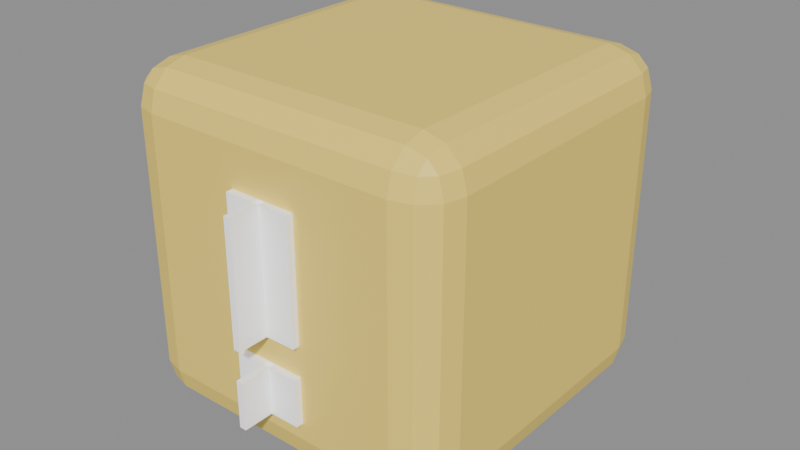 # Source: item_crate.blend  (saved by Blender 5.2.45; exported with 4.5.12 LTS)
import bpy
from mathutils import Matrix  # noqa: F401  (used for matrix-valued properties, if any)

bpy.ops.wm.read_factory_settings(use_empty=True)
scene = bpy.context.scene
scene.name = 'Scene'

# ---- materials (node trees are filled in below, after node groups)
mat_crate = bpy.data.materials.new('crate')
mat_crate.use_backface_culling = True
mat_mark = bpy.data.materials.new('mark')
mat_mark.use_backface_culling = True

# ---- material node trees
mat_crate.use_nodes = True; mat_crate.node_tree.nodes.clear()
_N = mat_crate.node_tree.nodes; _L = mat_crate.node_tree.links
n0 = _N.new('ShaderNodeBsdfPrincipled'); n0.name = 'Principled BSDF'; n0.location = (-200, 100)
n0.inputs[0].default_value = (1.0, 0.75, 0.15, 1.0)
n0.inputs[10].default_value = 0.005
n1 = _N.new('ShaderNodeOutputMaterial'); n1.name = 'Material Output'; n1.location = (200, 100)
_L.new(n0.outputs[0], n1.inputs[0])
n1.is_active_output = True
mat_mark.use_nodes = True; mat_mark.node_tree.nodes.clear()
_N = mat_mark.node_tree.nodes; _L = mat_mark.node_tree.links
n0 = _N.new('ShaderNodeBsdfPrincipled'); n0.name = 'Principled BSDF'; n0.location = (-200, 100)
n0.inputs[0].default_value = (1.0, 1.0, 1.0, 1.0)
n0.inputs[2].default_value = 0.8
n0.inputs[10].default_value = 0.005
n0.inputs[28].default_value = 0.3
n1 = _N.new('ShaderNodeOutputMaterial'); n1.name = 'Material Output'; n1.location = (200, 100)
_L.new(n0.outputs[0], n1.inputs[0])
n1.is_active_output = True

# ---- meshes
me_cube = bpy.data.meshes.new('Cube')
me_cube.from_pydata([(-0.38, -0.38, -0.5), (-0.38, -0.5, -0.38), (-0.5, -0.38, -0.38), (-0.38, -0.4399, -0.484), (-0.4399, -0.38, -0.484), (-0.4374, -0.4374, -0.4684), (-0.4399, -0.484, -0.38), (-0.38, -0.484, -0.4399), (-0.4374, -0.4684, -0.4374), (-0.484, -0.38, -0.4399), (-0.484, -0.4399, -0.38), (-0.4684, -0.4374, -0.4374), (-0.38, -0.5, 0.38), (-0.38, -0.38, 0.5), (-0.5, -0.38, 0.38), (-0.38, -0.484, 0.4399), (-0.4399, -0.484, 0.38), (-0.4374, -0.4684, 0.4374), (-0.4399, -0.38, 0.484), (-0.38, -0.4399, 0.484), (-0.4374, -0.4374, 0.4684), (-0.484, -0.4399, 0.38), (-0.484, -0.38, 0.4399), (-0.4684, -0.4374, 0.4374), (-0.38, 0.38, -0.5), (-0.5, 0.38, -0.38), (-0.38, 0.5, -0.38), (-0.4399, 0.38, -0.484), (-0.38, 0.4399, -0.484), (-0.4374, 0.4374, -0.4684), (-0.484, 0.4399, -0.38), (-0.484, 0.38, -0.4399), (-0.4684, 0.4374, -0.4374), (-0.38, 0.484, -0.4399), (-0.4399, 0.484, -0.38), (-0.4374, 0.4684, -0.4374), (-0.38, 0.38, 0.5), (-0.38, 0.5, 0.38), (-0.5, 0.38, 0.38), (-0.38, 0.4399, 0.484), (-0.4399, 0.38, 0.484), (-0.4374, 0.4374, 0.4684), (-0.4399, 0.484, 0.38), (-0.38, 0.484, 0.4399), (-0.4374, 0.4684, 0.4374), (-0.484, 0.38, 0.4399), (-0.484, 0.4399, 0.38), (-0.4684, 0.4374, 0.4374), (0.38, -0.38, -0.5), (0.5, -0.38, -0.38), (0.38, -0.5, -0.38), (0.4399, -0.38, -0.484), (0.38, -0.4399, -0.484), (0.4374, -0.4374, -0.4684), (0.484, -0.4399, -0.38), (0.484, -0.38, -0.4399), (0.4684, -0.4374, -0.4374), (0.38, -0.484, -0.4399), (0.4399, -0.484, -0.38), (0.4374, -0.4684, -0.4374), (0.38, -0.38, 0.5), (0.38, -0.5, 0.38), (0.5, -0.38, 0.38), (0.38, -0.4399, 0.484), (0.4399, -0.38, 0.484), (0.4374, -0.4374, 0.4684), (0.4399, -0.484, 0.38), (0.38, -0.484, 0.4399), (0.4374, -0.4684, 0.4374), (0.484, -0.38, 0.4399), (0.484, -0.4399, 0.38), (0.4684, -0.4374, 0.4374), (0.38, 0.38, -0.5), (0.38, 0.5, -0.38), (0.5, 0.38, -0.38), (0.38, 0.4399, -0.484), (0.4399, 0.38, -0.484), (0.4374, 0.4374, -0.4684), (0.4399, 0.484, -0.38), (0.38, 0.484, -0.4399), (0.4374, 0.4684, -0.4374), (0.484, 0.38, -0.4399), (0.484, 0.4399, -0.38), (0.4684, 0.4374, -0.4374), (0.38, 0.38, 0.5), (0.5, 0.38, 0.38), (0.38, 0.5, 0.38), (0.4399, 0.38, 0.484), (0.38, 0.4399, 0.484), (0.4374, 0.4374, 0.4684), (0.484, 0.4399, 0.38), (0.484, 0.38, 0.4399), (0.4684, 0.4374, 0.4374), (0.38, 0.484, 0.4399), (0.4399, 0.484, 0.38), (0.4374, 0.4684, 0.4374), (-0.1, -0.52, -0.1), (-0.1, -0.52, 0.26), (-0.1, -0.5, -0.1), (-0.1, -0.5, 0.26), (0.1, -0.52, -0.1), (0.1, -0.52, 0.26), (0.1, -0.5, -0.1), (0.1, -0.5, 0.26), (-0.1, -0.52, -0.33), (-0.1, -0.52, -0.19), (-0.1, -0.5, -0.33), (-0.1, -0.5, -0.19), (0.1, -0.52, -0.33), (0.1, -0.52, -0.19), (0.1, -0.5, -0.33), (0.1, -0.5, -0.19), (-0.1, 0.5, -0.1), (-0.1, 0.5, 0.26), (-0.1, 0.52, -0.1), (-0.1, 0.52, 0.26), (0.1, 0.5, -0.1), (0.1, 0.5, 0.26), (0.1, 0.52, -0.1), (0.1, 0.52, 0.26), (-0.1, 0.5, -0.33), (-0.1, 0.5, -0.19), (-0.1, 0.52, -0.33), (-0.1, 0.52, -0.19), (0.1, 0.5, -0.33), (0.1, 0.5, -0.19), (0.1, 0.52, -0.33), (0.1, 0.52, -0.19), (0.01, 0.41, -0.1), (0.01, 0.41, 0.26), (-0.01, 0.41, -0.1), (-0.01, 0.41, 0.26), (0.01, 0.61, -0.1), (0.01, 0.61, 0.26), (-0.01, 0.61, -0.1), (-0.01, 0.61, 0.26), (0.01, 0.41, -0.33), (0.01, 0.41, -0.19), (-0.01, 0.41, -0.33), (-0.01, 0.41, -0.19), (0.01, 0.61, -0.33), (0.01, 0.61, -0.19), (-0.01, 0.61, -0.33), (-0.01, 0.61, -0.19), (0.01, -0.61, -0.1), (0.01, -0.61, 0.26), (-0.01, -0.61, -0.1), (-0.01, -0.61, 0.26), (0.01, -0.41, -0.1), (0.01, -0.41, 0.26), (-0.01, -0.41, -0.1), (-0.01, -0.41, 0.26), (0.01, -0.61, -0.33), (0.01, -0.61, -0.19), (-0.01, -0.61, -0.33), (-0.01, -0.61, -0.19), (0.01, -0.41, -0.33), (0.01, -0.41, -0.19), (-0.01, -0.41, -0.33), (-0.01, -0.41, -0.19)], [], [(0, 3, 5, 4), (3, 7, 8, 5), (1, 6, 8, 7), (6, 10, 11, 8), (2, 9, 11, 10), (9, 4, 5, 11), (5, 8, 11), (12, 15, 17, 16), (15, 19, 20, 17), (13, 18, 20, 19), (18, 22, 23, 20), (14, 21, 23, 22), (21, 16, 17, 23), (17, 20, 23), (24, 27, 29, 28), (27, 31, 32, 29), (25, 30, 32, 31), (30, 34, 35, 32), (26, 33, 35, 34), (33, 28, 29, 35), (29, 32, 35), (36, 39, 41, 40), (39, 43, 44, 41), (37, 42, 44, 43), (42, 46, 47, 44), (38, 45, 47, 46), (45, 40, 41, 47), (41, 44, 47), (48, 51, 53, 52), (51, 55, 56, 53), (49, 54, 56, 55), (54, 58, 59, 56), (50, 57, 59, 58), (57, 52, 53, 59), (53, 56, 59), (60, 63, 65, 64), (63, 67, 68, 65), (61, 66, 68, 67), (66, 70, 71, 68), (62, 69, 71, 70), (69, 64, 65, 71), (65, 68, 71), (72, 75, 77, 76), (75, 79, 80, 77), (73, 78, 80, 79), (78, 82, 83, 80), (74, 81, 83, 82), (81, 76, 77, 83), (77, 80, 83), (84, 87, 89, 88), (87, 91, 92, 89), (85, 90, 92, 91), (90, 94, 95, 92), (86, 93, 95, 94), (93, 88, 89, 95), (89, 92, 95), (24, 0, 4, 27), (27, 4, 9, 31), (31, 9, 2, 25), (1, 12, 16, 6), (6, 16, 21, 10), (10, 21, 14, 2), (13, 36, 40, 18), (18, 40, 45, 22), (22, 45, 38, 14), (37, 26, 34, 42), (42, 34, 30, 46), (46, 30, 25, 38), (72, 24, 28, 75), (75, 28, 33, 79), (79, 33, 26, 73), (36, 84, 88, 39), (39, 88, 93, 43), (43, 93, 86, 37), (85, 74, 82, 90), (90, 82, 78, 94), (94, 78, 73, 86), (48, 72, 76, 51), (51, 76, 81, 55), (55, 81, 74, 49), (84, 60, 64, 87), (87, 64, 69, 91), (91, 69, 62, 85), (61, 50, 58, 66), (66, 58, 54, 70), (70, 54, 49, 62), (0, 48, 52, 3), (3, 52, 57, 7), (7, 57, 50, 1), (60, 13, 19, 63), (63, 19, 15, 67), (67, 15, 12, 61), (24, 72, 48, 0), (2, 14, 38, 25), (50, 61, 12, 1), (84, 36, 13, 60), (26, 37, 86, 73), (74, 85, 62, 49), (96, 97, 99, 98), (98, 99, 103, 102), (102, 103, 101, 100), (100, 101, 97, 96), (98, 102, 100, 96), (103, 99, 97, 101), (104, 105, 107, 106), (106, 107, 111, 110), (110, 111, 109, 108), (108, 109, 105, 104), (106, 110, 108, 104), (111, 107, 105, 109), (112, 113, 115, 114), (114, 115, 119, 118), (118, 119, 117, 116), (116, 117, 113, 112), (114, 118, 116, 112), (119, 115, 113, 117), (120, 121, 123, 122), (122, 123, 127, 126), (126, 127, 125, 124), (124, 125, 121, 120), (122, 126, 124, 120), (127, 123, 121, 125), (128, 129, 131, 130), (130, 131, 135, 134), (134, 135, 133, 132), (132, 133, 129, 128), (130, 134, 132, 128), (135, 131, 129, 133), (136, 137, 139, 138), (138, 139, 143, 142), (142, 143, 141, 140), (140, 141, 137, 136), (138, 142, 140, 136), (143, 139, 137, 141), (144, 145, 147, 146), (146, 147, 151, 150), (150, 151, 149, 148), (148, 149, 145, 144), (146, 150, 148, 144), (151, 147, 145, 149), (152, 153, 155, 154), (154, 155, 159, 158), (158, 159, 157, 156), (156, 157, 153, 152), (154, 158, 156, 152), (159, 155, 153, 157)])
me_cube.polygons.foreach_set('material_index', [0, 0, 0, 0, 0, 0, 0, 0, 0, 0, 0, 0, 0, 0, 0, 0, 0, 0, 0, 0, 0, 0, 0, 0, 0, 0, 0, 0, 0, 0, 0, 0, 0, 0, 0, 0, 0, 0, 0, 0, 0, 0, 0, 0, 0, 0, 0, 0, 0, 0, 0, 0, 0, 0, 0, 0, 0, 0, 0, 0, 0, 0, 0, 0, 0, 0, 0, 0, 0, 0, 0, 0, 0, 0, 0, 0, 0, 0, 0, 0, 0, 0, 0, 0, 0, 0, 0, 0, 0, 0, 0, 0, 0, 0, 0, 0, 0, 0, 1, 1, 1, 1, 1, 1, 1, 1, 1, 1, 1, 1, 1, 1, 1, 1, 1, 1, 1, 1, 1, 1, 1, 1, 1, 1, 1, 1, 1, 1, 1, 1, 1, 1, 1, 1, 1, 1, 1, 1, 1, 1, 1, 1, 1, 1, 1, 1])
_uv = me_cube.uv_layers.new(name='UVMap')
_uv.uv.foreach_set('vector', [0.155, 0.72, 0.155, 0.735, 0.1407, 0.7343, 0.14, 0.72, 0.155, 0.735, 0.155, 0.75, 0.1407, 0.75, 0.1407, 0.7343, 0.405, 0.97, 0.405, 1.0, 0.375, 0.9843, 0.375, 0.97, 0.405, 0.0, 0.405, 0.01502, 0.375, 0.01565, 0.375, 0.0, 0.405, 0.03, 0.375, 0.03, 0.375, 0.01565, 0.405, 0.01502, 0.125, 0.72, 0.14, 0.72, 0.1407, 0.7343, 0.125, 0.7343, 0.1407, 0.7343, 0.1407, 0.75, 0.125, 0.7343, 0.595, 0.97, 0.61, 0.97, 0.6093, 1.0, 0.595, 1.0, 0.61, 0.97, 0.625, 0.97, 0.625, 1.0, 0.6093, 1.0, 0.845, 0.72, 0.875, 0.72, 0.875, 0.7343, 0.845, 0.75, 0.625, 0.03, 0.61, 0.03, 0.6093, 0.01565, 0.625, 0.01565, 0.595, 0.03, 0.595, 0.01502, 0.6093, 0.01565, 0.61, 0.03, 0.595, 0.01502, 0.595, 0.0, 0.6093, 0.0, 0.6093, 0.01565, 0.6093, 0.0, 0.625, 0.01565, 0.6093, 0.01565, 0.155, 0.53, 0.14, 0.53, 0.1407, 0.5157, 0.155, 0.515, 0.14, 0.53, 0.125, 0.53, 0.125, 0.5157, 0.1407, 0.5157, 0.405, 0.22, 0.405, 0.235, 0.375, 0.2343, 0.375, 0.22, 0.405, 0.235, 0.405, 0.265, 0.375, 0.2657, 0.375, 0.2343, 0.405, 0.28, 0.375, 0.28, 0.375, 0.2657, 0.405, 0.265, 0.155, 0.5, 0.155, 0.515, 0.1407, 0.5157, 0.1407, 0.5, 0.1407, 0.5157, 0.125, 0.5157, 0.1407, 0.5, 0.845, 0.53, 0.845, 0.5, 0.875, 0.5157, 0.875, 0.53, 0.625, 0.28, 0.61, 0.28, 0.6093, 0.2598, 0.625, 0.2396, 0.595, 0.28, 0.595, 0.265, 0.6093, 0.2598, 0.61, 0.28, 0.595, 0.265, 0.595, 0.235, 0.6093, 0.2343, 0.6093, 0.2598, 0.595, 0.22, 0.61, 0.22, 0.6093, 0.2343, 0.595, 0.235, 0.61, 0.22, 0.625, 0.22, 0.625, 0.2396, 0.6093, 0.2343, 0.625, 0.2396, 0.6093, 0.2598, 0.6093, 0.2343, 0.345, 0.72, 0.36, 0.72, 0.3593, 0.7343, 0.345, 0.735, 0.36, 0.72, 0.39, 0.72, 0.3848, 0.7343, 0.3593, 0.7343, 0.405, 0.72, 0.405, 0.735, 0.3848, 0.7343, 0.39, 0.72, 0.405, 0.735, 0.405, 0.765, 0.3672, 0.7578, 0.3848, 0.7343, 0.405, 0.78, 0.36, 0.765, 0.3672, 0.7578, 0.405, 0.765, 0.36, 0.765, 0.345, 0.735, 0.3593, 0.7343, 0.3672, 0.7578, 0.3593, 0.7343, 0.3848, 0.7343, 0.3672, 0.7578, 0.655, 0.72, 0.64, 0.765, 0.6328, 0.7578, 0.64, 0.72, 0.64, 0.765, 0.61, 0.78, 0.6093, 0.7657, 0.6328, 0.7578, 0.595, 0.78, 0.595, 0.765, 0.6093, 0.7657, 0.61, 0.78, 0.595, 0.765, 0.595, 0.735, 0.6093, 0.7402, 0.6093, 0.7657, 0.595, 0.72, 0.61, 0.72, 0.6093, 0.7402, 0.595, 0.735, 0.61, 0.72, 0.64, 0.72, 0.6328, 0.7578, 0.6093, 0.7402, 0.6328, 0.7578, 0.6093, 0.7657, 0.6093, 0.7402, 0.345, 0.53, 0.345, 0.515, 0.3593, 0.5157, 0.36, 0.53, 0.345, 0.515, 0.36, 0.485, 0.3672, 0.4922, 0.3593, 0.5157, 0.405, 0.47, 0.405, 0.485, 0.3672, 0.4922, 0.36, 0.485, 0.405, 0.485, 0.405, 0.515, 0.3848, 0.5157, 0.3672, 0.4922, 0.405, 0.53, 0.39, 0.53, 0.3848, 0.5157, 0.405, 0.515, 0.39, 0.53, 0.36, 0.53, 0.3593, 0.5157, 0.3848, 0.5157, 0.3593, 0.5157, 0.3672, 0.4922, 0.3848, 0.5157, 0.655, 0.53, 0.64, 0.53, 0.6328, 0.4922, 0.64, 0.485, 0.64, 0.53, 0.61, 0.53, 0.6093, 0.5098, 0.6328, 0.4922, 0.595, 0.53, 0.595, 0.515, 0.6093, 0.5098, 0.61, 0.53, 0.595, 0.515, 0.595, 0.485, 0.6093, 0.4843, 0.6093, 0.5098, 0.595, 0.47, 0.61, 0.47, 0.6093, 0.4843, 0.595, 0.485, 0.61, 0.47, 0.64, 0.485, 0.6328, 0.4922, 0.6093, 0.4843, 0.6328, 0.4922, 0.6093, 0.5098, 0.6093, 0.4843, 0.155, 0.53, 0.155, 0.72, 0.14, 0.72, 0.14, 0.53, 0.14, 0.53, 0.14, 0.72, 0.125, 0.72, 0.125, 0.53, 0.375, 0.22, 0.375, 0.03, 0.405, 0.03, 0.405, 0.22, 0.405, 0.97, 0.595, 0.97, 0.595, 1.0, 0.405, 1.0, 0.405, 0.0, 0.595, 0.0, 0.595, 0.01502, 0.405, 0.01502, 0.405, 0.01502, 0.595, 0.01502, 0.595, 0.03, 0.405, 0.03, 0.845, 0.72, 0.845, 0.53, 0.875, 0.53, 0.875, 0.72, 0.625, 0.03, 0.625, 0.22, 0.61, 0.22, 0.61, 0.03, 0.61, 0.03, 0.61, 0.22, 0.595, 0.22, 0.595, 0.03, 0.595, 0.28, 0.405, 0.28, 0.405, 0.265, 0.595, 0.265, 0.595, 0.265, 0.405, 0.265, 0.405, 0.235, 0.595, 0.235, 0.595, 0.235, 0.405, 0.235, 0.405, 0.22, 0.595, 0.22, 0.345, 0.53, 0.155, 0.53, 0.155, 0.515, 0.345, 0.515, 0.345, 0.515, 0.155, 0.515, 0.155, 0.5, 0.36, 0.485, 0.36, 0.485, 0.375, 0.28, 0.405, 0.28, 0.405, 0.47, 0.845, 0.53, 0.655, 0.53, 0.64, 0.485, 0.845, 0.5, 0.625, 0.28, 0.64, 0.485, 0.61, 0.47, 0.61, 0.28, 0.61, 0.28, 0.61, 0.47, 0.595, 0.47, 0.595, 0.28, 0.595, 0.53, 0.405, 0.53, 0.405, 0.515, 0.595, 0.515, 0.595, 0.515, 0.405, 0.515, 0.405, 0.485, 0.595, 0.485, 0.595, 0.485, 0.405, 0.485, 0.405, 0.47, 0.595, 0.47, 0.345, 0.72, 0.345, 0.53, 0.36, 0.53, 0.36, 0.72, 0.36, 0.72, 0.36, 0.53, 0.39, 0.53, 0.39, 0.72, 0.39, 0.72, 0.39, 0.53, 0.405, 0.53, 0.405, 0.72, 0.655, 0.53, 0.655, 0.72, 0.64, 0.72, 0.64, 0.53, 0.64, 0.53, 0.64, 0.72, 0.61, 0.72, 0.61, 0.53, 0.61, 0.53, 0.61, 0.72, 0.595, 0.72, 0.595, 0.53, 0.595, 0.78, 0.405, 0.78, 0.405, 0.765, 0.595, 0.765, 0.595, 0.765, 0.405, 0.765, 0.405, 0.735, 0.595, 0.735, 0.595, 0.735, 0.405, 0.735, 0.405, 0.72, 0.595, 0.72, 0.155, 0.72, 0.345, 0.72, 0.345, 0.735, 0.155, 0.735, 0.155, 0.735, 0.345, 0.735, 0.36, 0.765, 0.155, 0.75, 0.375, 0.97, 0.36, 0.765, 0.405, 0.78, 0.405, 0.97, 0.655, 0.72, 0.845, 0.72, 0.845, 0.75, 0.64, 0.765, 0.64, 0.765, 0.625, 0.97, 0.61, 0.97, 0.61, 0.78, 0.61, 0.78, 0.61, 0.97, 0.595, 0.97, 0.595, 0.78, 0.155, 0.53, 0.345, 0.53, 0.345, 0.72, 0.155, 0.72, 0.405, 0.03, 0.595, 0.03, 0.595, 0.22, 0.405, 0.22, 0.405, 0.78, 0.595, 0.78, 0.595, 0.97, 0.405, 0.97, 0.655, 0.53, 0.845, 0.53, 0.845, 0.72, 0.655, 0.72, 0.405, 0.28, 0.595, 0.28, 0.595, 0.47, 0.405, 0.47, 0.405, 0.53, 0.595, 0.53, 0.595, 0.72, 0.405, 0.72, 0.375, 0.0, 0.625, 0.0, 0.625, 0.25, 0.375, 0.25, 0.375, 0.25, 0.625, 0.25, 0.625, 0.5, 0.375, 0.5, 0.375, 0.5, 0.625, 0.5, 0.625, 0.75, 0.375, 0.75, 0.375, 0.75, 0.625, 0.75, 0.625, 1.0, 0.375, 1.0, 0.125, 0.5, 0.375, 0.5, 0.375, 0.75, 0.125, 0.75, 0.625, 0.5, 0.875, 0.5, 0.875, 0.75, 0.625, 0.75, 0.375, 0.0, 0.625, 0.0, 0.625, 0.25, 0.375, 0.25, 0.375, 0.25, 0.625, 0.25, 0.625, 0.5, 0.375, 0.5, 0.375, 0.5, 0.625, 0.5, 0.625, 0.75, 0.375, 0.75, 0.375, 0.75, 0.625, 0.75, 0.625, 1.0, 0.375, 1.0, 0.125, 0.5, 0.375, 0.5, 0.375, 0.75, 0.125, 0.75, 0.625, 0.5, 0.875, 0.5, 0.875, 0.75, 0.625, 0.75, 0.375, 0.0, 0.625, 0.0, 0.625, 0.25, 0.375, 0.25, 0.375, 0.25, 0.625, 0.25, 0.625, 0.5, 0.375, 0.5, 0.375, 0.5, 0.625, 0.5, 0.625, 0.75, 0.375, 0.75, 0.375, 0.75, 0.625, 0.75, 0.625, 1.0, 0.375, 1.0, 0.125, 0.5, 0.375, 0.5, 0.375, 0.75, 0.125, 0.75, 0.625, 0.5, 0.875, 0.5, 0.875, 0.75, 0.625, 0.75, 0.375, 0.0, 0.625, 0.0, 0.625, 0.25, 0.375, 0.25, 0.375, 0.25, 0.625, 0.25, 0.625, 0.5, 0.375, 0.5, 0.375, 0.5, 0.625, 0.5, 0.625, 0.75, 0.375, 0.75, 0.375, 0.75, 0.625, 0.75, 0.625, 1.0, 0.375, 1.0, 0.125, 0.5, 0.375, 0.5, 0.375, 0.75, 0.125, 0.75, 0.625, 0.5, 0.875, 0.5, 0.875, 0.75, 0.625, 0.75, 0.375, 0.0, 0.625, 0.0, 0.625, 0.25, 0.375, 0.25, 0.375, 0.25, 0.625, 0.25, 0.625, 0.5, 0.375, 0.5, 0.375, 0.5, 0.625, 0.5, 0.625, 0.75, 0.375, 0.75, 0.375, 0.75, 0.625, 0.75, 0.625, 1.0, 0.375, 1.0, 0.125, 0.5, 0.375, 0.5, 0.375, 0.75, 0.125, 0.75, 0.625, 0.5, 0.875, 0.5, 0.875, 0.75, 0.625, 0.75, 0.375, 0.0, 0.625, 0.0, 0.625, 0.25, 0.375, 0.25, 0.375, 0.25, 0.625, 0.25, 0.625, 0.5, 0.375, 0.5, 0.375, 0.5, 0.625, 0.5, 0.625, 0.75, 0.375, 0.75, 0.375, 0.75, 0.625, 0.75, 0.625, 1.0, 0.375, 1.0, 0.125, 0.5, 0.375, 0.5, 0.375, 0.75, 0.125, 0.75, 0.625, 0.5, 0.875, 0.5, 0.875, 0.75, 0.625, 0.75, 0.375, 0.0, 0.625, 0.0, 0.625, 0.25, 0.375, 0.25, 0.375, 0.25, 0.625, 0.25, 0.625, 0.5, 0.375, 0.5, 0.375, 0.5, 0.625, 0.5, 0.625, 0.75, 0.375, 0.75, 0.375, 0.75, 0.625, 0.75, 0.625, 1.0, 0.375, 1.0, 0.125, 0.5, 0.375, 0.5, 0.375, 0.75, 0.125, 0.75, 0.625, 0.5, 0.875, 0.5, 0.875, 0.75, 0.625, 0.75, 0.375, 0.0, 0.625, 0.0, 0.625, 0.25, 0.375, 0.25, 0.375, 0.25, 0.625, 0.25, 0.625, 0.5, 0.375, 0.5, 0.375, 0.5, 0.625, 0.5, 0.625, 0.75, 0.375, 0.75, 0.375, 0.75, 0.625, 0.75, 0.625, 1.0, 0.375, 1.0, 0.125, 0.5, 0.375, 0.5, 0.375, 0.75, 0.125, 0.75, 0.625, 0.5, 0.875, 0.5, 0.875, 0.75, 0.625, 0.75])
me_cube.materials.append(mat_crate)
me_cube.materials.append(mat_mark)
me_cube.update()

# ---- objects
ob_item_crate = bpy.data.objects.new('item_crate', me_cube)

# ---- transforms, parenting, visibility, modifiers, constraints
ob_item_crate.location = (0.0, 0.0, 0.0)

# ---- collection membership
scene.collection.objects.link(ob_item_crate)

# ---- scene / render settings (as saved in the file)
scene.frame_start = 1; scene.frame_end = 250; scene.frame_set(1)
scene.render.engine = 'BLENDER_EEVEE_NEXT'
scene.render.fps = 30
scene.render.bake_bias = 0.0
scene.render.bake_samples = 0
scene.render.compositor_device = 'GPU'
scene.eevee.use_volume_custom_range = False
scene.eevee.fast_gi_thickness_near = 0.1
scene.eevee.fast_gi_thickness_far = 0.0
scene.eevee.ray_tracing_options.screen_trace_thickness = 0.1
bpy.context.view_layer.update()

# ---- added for rendering (the .blend has no active camera and no usable light): camera, sun + grey world if the file has none
cam_auto = bpy.data.cameras.new('AutoCamera')
cam_auto.lens = 50.0
cam_auto.sensor_width = 36.0
cam_auto.clip_end = 1000.0
ob_auto_camera = bpy.data.objects.new('AutoCamera', cam_auto)
scene.collection.objects.link(ob_auto_camera)
ob_auto_camera.location = (1.72807, -2.07368, 1.38245)
ob_auto_camera.rotation_euler = (1.09748, -7.21219e-08, 0.694738)
scene.camera = ob_auto_camera
light_auto_sun = bpy.data.lights.new('AutoSun', 'SUN')
light_auto_sun.energy = 3.0
light_auto_sun.angle = 0.0523599
ob_auto_sun = bpy.data.objects.new('AutoSun', light_auto_sun)
scene.collection.objects.link(ob_auto_sun)
ob_auto_sun.rotation_euler = (0.872665, 0.174533, 0.523599)
if scene.world is None:
    world_auto = bpy.data.worlds.new('AutoWorld')
    world_auto.color = (0.3, 0.3, 0.3)
    scene.world = world_auto
bpy.context.view_layer.update()

